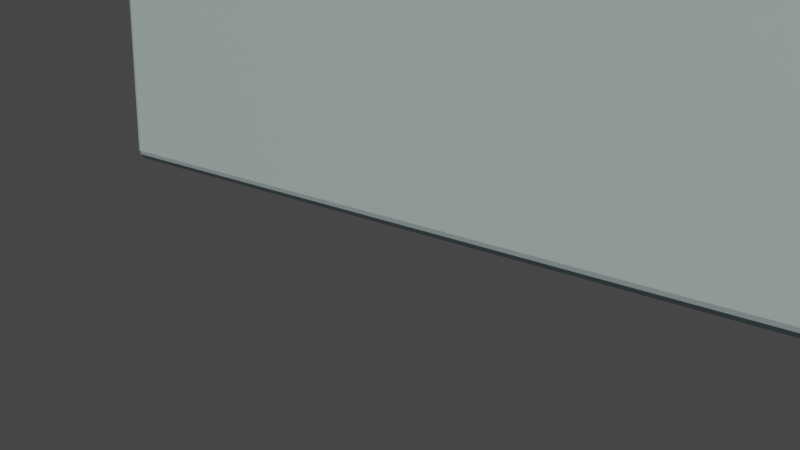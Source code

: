 # Source: CUB-004-HIBRIDO_Prueba.blend  (saved by Blender 3.6.11; exported with 4.5.12 LTS)
import bpy
from mathutils import Matrix  # noqa: F401  (used for matrix-valued properties, if any)

bpy.ops.wm.read_factory_settings(use_empty=True)
scene = bpy.context.scene
scene.name = 'Scene'

# ---- collections
col_collection = bpy.data.collections.new('Collection'); scene.collection.children.link(col_collection)

# ---- materials (node trees are filled in below, after node groups)
mat_mat_hibrido_zuly = bpy.data.materials.new('Mat_Hibrido_ZULY')
mat_mat_hibrido_zuly.use_transparent_shadow = False

# ---- material node trees
mat_mat_hibrido_zuly.use_nodes = True; mat_mat_hibrido_zuly.node_tree.nodes.clear()
_N = mat_mat_hibrido_zuly.node_tree.nodes; _L = mat_mat_hibrido_zuly.node_tree.links
n0 = _N.new('ShaderNodeBsdfPrincipled'); n0.name = 'Principled BSDF'; n0.location = (10, 300)
n0.distribution = 'GGX'
n0.subsurface_method = 'RANDOM_WALK_SKIN'
n0.inputs[0].default_value = (0.3765, 0.4902, 0.5451, 1.0)
n0.inputs[1].default_value = 0.1
n0.inputs[3].default_value = 1.45
n0.inputs[27].default_value = (0.0, 0.0, 0.0, 1.0)
n0.inputs[28].default_value = 1.0
n1 = _N.new('ShaderNodeOutputMaterial'); n1.name = 'Material Output'; n1.location = (300, 300)
_L.new(n0.outputs[0], n1.inputs[0])
n1.is_active_output = True

# ---- world
world_world = bpy.data.worlds.new('World'); scene.world = world_world
world_world.use_nodes = True; world_world.node_tree.nodes.clear()
_N = world_world.node_tree.nodes; _L = world_world.node_tree.links
n0 = _N.new('ShaderNodeOutputWorld'); n0.name = 'World Output'; n0.location = (300, 300)
n1 = _N.new('ShaderNodeBackground'); n1.name = 'Background'; n1.location = (10, 300)
n1.inputs[0].default_value = (0.05088, 0.05088, 0.05088, 1.0)
_L.new(n1.outputs[0], n0.inputs[0])
n0.is_active_output = True
world_world.color = (0.05088, 0.05088, 0.05088)
world_world.use_sun_shadow = False
world_world.sun_shadow_jitter_overblur = 0.0

# ---- cameras
cam_camera_001 = bpy.data.cameras.new('Camera.001')

# ---- lights
light_sun = bpy.data.lights.new('Sun', 'SUN')
light_sun.color = (1.0, 0.95, 0.8)
light_sun.transmission_factor = 0.0
light_sun.angle = 0.199
light_sun.energy = 5.0
light_area = bpy.data.lights.new('Area', 'AREA')
light_area.color = (1.0, 0.98, 0.95)
light_area.transmission_factor = 0.0
light_area.energy = 117.8
light_area.shadow_maximum_resolution = 0.006
light_area.use_absolute_resolution = True
light_area.size = 4.8
light_area.size_y = 1.0
light_area_001 = bpy.data.lights.new('Area.001', 'AREA')
light_area_001.color = (0.9, 0.95, 1.0)
light_area_001.transmission_factor = 0.0
light_area_001.energy = 47.12
light_area_001.shadow_maximum_resolution = 0.006
light_area_001.use_absolute_resolution = True
light_area_001.size = 3.0
light_area_001.size_y = 1.0
light_spot = bpy.data.lights.new('Spot', 'SPOT')
light_spot.transmission_factor = 0.0
light_spot.energy = 180.0
light_spot.shadow_maximum_resolution = 0.006
light_spot.use_absolute_resolution = True
light_spot.spot_blend = 0.2
light_spot.spot_size = 1.047

# ---- meshes
me_cube_001 = bpy.data.meshes.new('Cube.001')
me_cube_001.from_pydata([(-3.0, -0.125, 0.0), (-3.0, -0.125, 3.0), (-3.0, 0.125, 0.0), (-3.0, 0.125, 3.0), (3.0, -0.125, 0.0), (3.0, -0.125, 3.0), (3.0, 0.125, 0.0), (3.0, 0.125, 3.0)], [], [(0, 1, 3, 2), (2, 3, 7, 6), (6, 7, 5, 4), (4, 5, 1, 0), (2, 6, 4, 0), (7, 3, 1, 5)])
_uv = me_cube_001.uv_layers.new(name='UVMap')
_uv.uv.foreach_set('vector', [0.375, 0.0, 0.625, 0.0, 0.625, 0.25, 0.375, 0.25, 0.375, 0.25, 0.625, 0.25, 0.625, 0.5, 0.375, 0.5, 0.375, 0.5, 0.625, 0.5, 0.625, 0.75, 0.375, 0.75, 0.375, 0.75, 0.625, 0.75, 0.625, 1.0, 0.375, 1.0, 0.125, 0.5, 0.375, 0.5, 0.375, 0.75, 0.125, 0.75, 0.625, 0.5, 0.875, 0.5, 0.875, 0.75, 0.625, 0.75])
me_cube_001.materials.append(mat_mat_hibrido_zuly)
me_cube_001.update()

# ---- objects
ob_cub_004_hibrido_prueba = bpy.data.objects.new('CUB-004-HIBRIDO_Prueba', me_cube_001)
ob_zuly_sol_direccional = bpy.data.objects.new('ZULY_Sol_Direccional', light_sun)
ob_zuly_key_principal = bpy.data.objects.new('ZULY_Key_Principal', light_area)
ob_zuly_fill_suave = bpy.data.objects.new('ZULY_Fill_Suave', light_area_001)
ob_zuly_rim_contorno = bpy.data.objects.new('ZULY_Rim_Contorno', light_spot)
ob_camera = bpy.data.objects.new('Camera', cam_camera_001)

# ---- transforms, parenting, visibility, modifiers, constraints
ob_cub_004_hibrido_prueba.location = (0.0, 0.0, 0.0)
_m = ob_cub_004_hibrido_prueba.modifiers.new('Bevel_Pro', 'BEVEL')
_m.width = 0.08
_m.width_pct = 0.08
_m.segments = 4
_m.angle_limit = 0.5236
_m.miter_outer = 'MITER_ARC'
ob_zuly_sol_direccional.location = (5.0, -5.0, 10.0)
ob_zuly_sol_direccional.rotation_euler = (0.6155, -2.787e-08, 0.7854)
ob_zuly_key_principal.location = (12.6, -9.0, 10.8)
ob_zuly_key_principal.rotation_euler = (0.9618, 1.483e-08, 0.9505)
ob_zuly_fill_suave.location = (-9.0, 5.4, 7.2)
ob_zuly_fill_suave.rotation_euler = (0.9695, -9.752e-09, -2.111)
ob_zuly_rim_contorno.location = (0.0, -18.0, 9.0)
ob_zuly_rim_contorno.rotation_euler = (1.107, -0.0, 0.0)
ob_camera.location = (5.0, -5.0, 2.0)
ob_camera.rotation_euler = (1.295, -1.463e-07, 0.7854)

# ---- collection membership
col_collection.objects.link(ob_cub_004_hibrido_prueba)
col_collection.objects.link(ob_zuly_sol_direccional)
col_collection.objects.link(ob_zuly_key_principal)
col_collection.objects.link(ob_zuly_fill_suave)
col_collection.objects.link(ob_zuly_rim_contorno)
col_collection.objects.link(ob_camera)

# ---- scene / render settings (as saved in the file)
scene.camera = ob_camera
scene.frame_start = 1; scene.frame_end = 250; scene.frame_set(1)
scene.render.engine = 'BLENDER_EEVEE_NEXT'
scene.cycles.sampling_pattern = 'TABULATED_SOBOL'
scene.view_settings.view_transform = 'Filmic'
bpy.context.view_layer.update()
